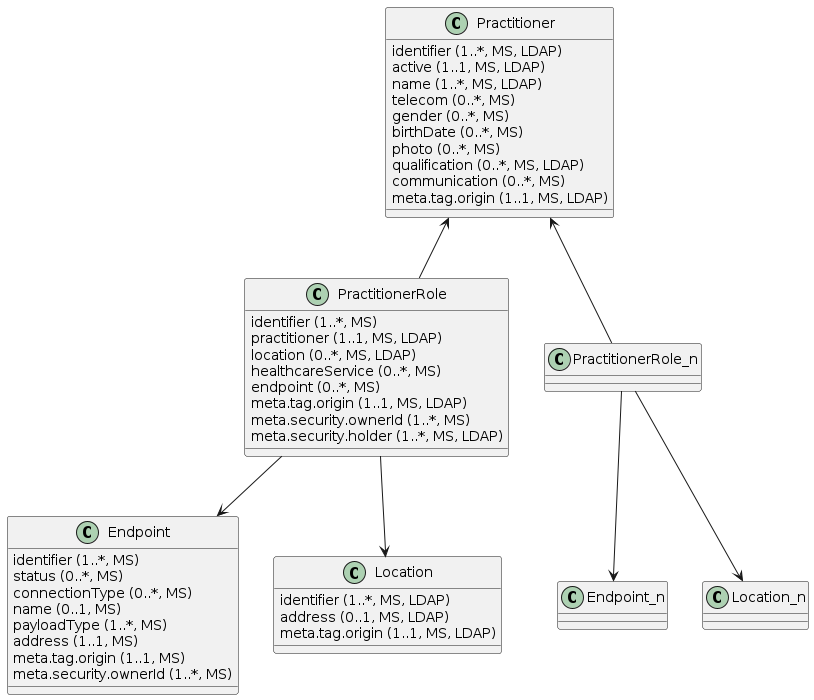

The diagram above was rendered by PlantUML. Its source (embedded in the PNG):
@startuml
 
class Practitioner {
  {field} identifier (1..*, MS, LDAP)
  {field} active (1..1, MS, LDAP)
  {field} name (1..*, MS, LDAP)
  {field} telecom (0..*, MS)
  {field} gender (0..*, MS)
  {field} birthDate (0..*, MS)
  {field} photo (0..*, MS)
  {field} qualification (0..*, MS, LDAP)
  {field} communication (0..*, MS)
  {field} meta.tag.origin (1..1, MS, LDAP)
}
 
class PractitionerRole {
  {field} identifier (1..*, MS)
  {field} practitioner (1..1, MS, LDAP)
  {field} location (0..*, MS, LDAP)
  {field} healthcareService (0..*, MS)
  {field} endpoint (0..*, MS)
  {field} meta.tag.origin (1..1, MS, LDAP)
  {field} meta.security.ownerId (1..*, MS)
  {field} meta.security.holder (1..*, MS, LDAP)
}
 
class Endpoint {
  {field} identifier (1..*, MS)
  {field} status (0..*, MS)
  {field} connectionType (0..*, MS)
  {field} name (0..1, MS)
  {field} payloadType (1..*, MS)
  {field} address (1..1, MS)
  {field} meta.tag.origin (1..1, MS)
  {field} meta.security.ownerId (1..*, MS)
}

class Location {
  {field} identifier (1..*, MS, LDAP)
  {field} address (0..1, MS, LDAP)
  {field} meta.tag.origin (1..1, MS, LDAP)
}
 
Practitioner <-- PractitionerRole
PractitionerRole --> Endpoint
PractitionerRole --> Location
 
Practitioner <-- PractitionerRole_n
PractitionerRole_n  --> Endpoint_n
PractitionerRole_n  --> Location_n
@enduml